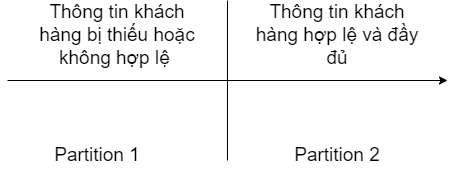

The diagram above was exported from draw.io. Its source (the exported page's mxGraphModel, read from the mxfile embedded in the PNG):
<mxGraphModel dx="1221" dy="608" grid="1" gridSize="10" guides="1" tooltips="1" connect="1" arrows="1" fold="1" page="1" pageScale="1" pageWidth="850" pageHeight="1100" math="0" shadow="0">
  <root>
    <mxCell id="0" />
    <mxCell id="1" parent="0" />
    <mxCell id="WoXFrPQwd5fu5lPS-NcE-1" value="" style="endArrow=classic;html=1;rounded=0;" edge="1" parent="1">
      <mxGeometry width="50" height="50" relative="1" as="geometry">
        <mxPoint x="240" y="280" as="sourcePoint" />
        <mxPoint x="680" y="280" as="targetPoint" />
      </mxGeometry>
    </mxCell>
    <mxCell id="WoXFrPQwd5fu5lPS-NcE-2" value="" style="endArrow=none;html=1;rounded=0;" edge="1" parent="1">
      <mxGeometry width="50" height="50" relative="1" as="geometry">
        <mxPoint x="460" y="360" as="sourcePoint" />
        <mxPoint x="460" y="200" as="targetPoint" />
      </mxGeometry>
    </mxCell>
    <mxCell id="WoXFrPQwd5fu5lPS-NcE-3" value="&lt;font style=&quot;font-size: 19px;&quot;&gt;Thông tin khách hàng bị thiếu hoặc không hợp lệ&amp;nbsp;&lt;/font&gt;" style="text;html=1;strokeColor=none;fillColor=none;align=center;verticalAlign=middle;whiteSpace=wrap;rounded=0;" vertex="1" parent="1">
      <mxGeometry x="260" y="220" width="180" height="30" as="geometry" />
    </mxCell>
    <mxCell id="WoXFrPQwd5fu5lPS-NcE-4" value="&lt;font style=&quot;font-size: 19px;&quot;&gt;Thông tin khách hàng hợp lệ và đầy đủ&lt;/font&gt;" style="text;html=1;strokeColor=none;fillColor=none;align=center;verticalAlign=middle;whiteSpace=wrap;rounded=0;" vertex="1" parent="1">
      <mxGeometry x="480" y="220" width="180" height="30" as="geometry" />
    </mxCell>
    <mxCell id="WoXFrPQwd5fu5lPS-NcE-6" value="&lt;font style=&quot;font-size: 19px;&quot;&gt;Partition 1&lt;/font&gt;" style="text;html=1;strokeColor=none;fillColor=none;align=center;verticalAlign=middle;whiteSpace=wrap;rounded=0;" vertex="1" parent="1">
      <mxGeometry x="240" y="340" width="180" height="30" as="geometry" />
    </mxCell>
    <mxCell id="WoXFrPQwd5fu5lPS-NcE-7" value="&lt;font style=&quot;font-size: 19px;&quot;&gt;Partition 2&lt;/font&gt;" style="text;html=1;strokeColor=none;fillColor=none;align=center;verticalAlign=middle;whiteSpace=wrap;rounded=0;" vertex="1" parent="1">
      <mxGeometry x="480" y="340" width="180" height="30" as="geometry" />
    </mxCell>
  </root>
</mxGraphModel>